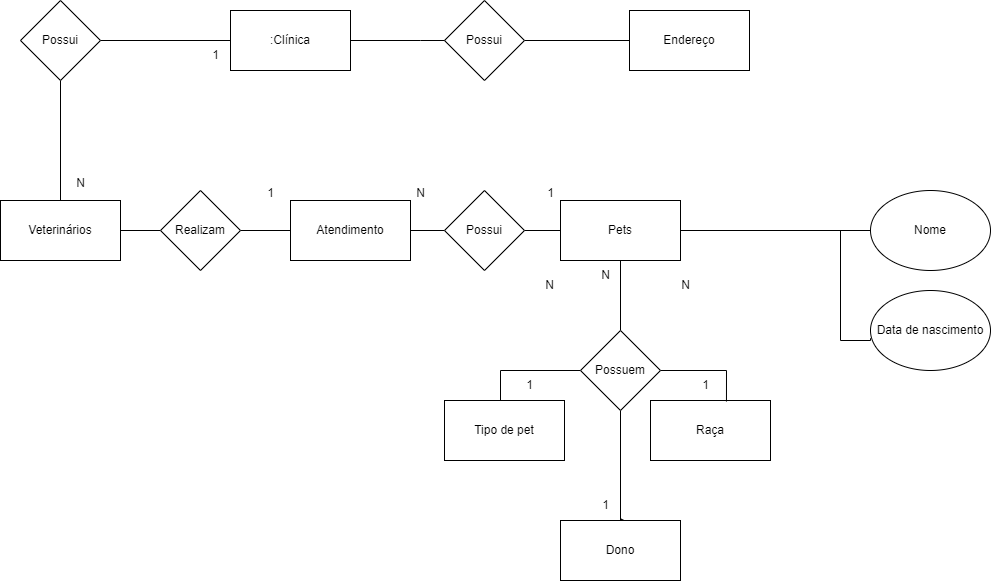

The diagram above was exported from draw.io. Its source (the exported page's mxGraphModel, read from the mxfile embedded in the PNG):
<mxGraphModel dx="1560" dy="364" grid="1" gridSize="10" guides="1" tooltips="1" connect="1" arrows="1" fold="1" page="1" pageScale="1" pageWidth="827" pageHeight="1169" math="0" shadow="0">
  <root>
    <mxCell id="0" />
    <mxCell id="1" parent="0" />
    <mxCell id="uFkGCD4_UHWf-bUYzAMD-3" value="" style="edgeStyle=orthogonalEdgeStyle;rounded=0;orthogonalLoop=1;jettySize=auto;html=1;endArrow=none;endFill=0;" edge="1" parent="1" source="uFkGCD4_UHWf-bUYzAMD-1">
      <mxGeometry relative="1" as="geometry">
        <mxPoint x="459.9999999999998" y="60" as="targetPoint" />
      </mxGeometry>
    </mxCell>
    <mxCell id="fzSwc1_iHV3tXrVO9WfS-18" value="" style="edgeStyle=orthogonalEdgeStyle;rounded=0;orthogonalLoop=1;jettySize=auto;html=1;endArrow=none;endFill=0;" edge="1" parent="1" source="uFkGCD4_UHWf-bUYzAMD-1" target="fzSwc1_iHV3tXrVO9WfS-17">
      <mxGeometry relative="1" as="geometry" />
    </mxCell>
    <mxCell id="uFkGCD4_UHWf-bUYzAMD-1" value=":Clínica" style="rounded=0;whiteSpace=wrap;html=1;" vertex="1" parent="1">
      <mxGeometry x="200" y="30" width="120" height="60" as="geometry" />
    </mxCell>
    <mxCell id="fzSwc1_iHV3tXrVO9WfS-5" style="edgeStyle=orthogonalEdgeStyle;rounded=0;orthogonalLoop=1;jettySize=auto;html=1;entryX=0;entryY=0.5;entryDx=0;entryDy=0;endArrow=none;endFill=0;" edge="1" parent="1" source="fzSwc1_iHV3tXrVO9WfS-1" target="fzSwc1_iHV3tXrVO9WfS-2">
      <mxGeometry relative="1" as="geometry">
        <Array as="points">
          <mxPoint x="700" y="250" />
          <mxPoint x="700" y="250" />
        </Array>
      </mxGeometry>
    </mxCell>
    <mxCell id="fzSwc1_iHV3tXrVO9WfS-6" style="edgeStyle=orthogonalEdgeStyle;rounded=0;orthogonalLoop=1;jettySize=auto;html=1;entryX=0;entryY=0.597;entryDx=0;entryDy=0;entryPerimeter=0;endArrow=none;endFill=0;" edge="1" parent="1" source="fzSwc1_iHV3tXrVO9WfS-1" target="fzSwc1_iHV3tXrVO9WfS-3">
      <mxGeometry relative="1" as="geometry">
        <Array as="points">
          <mxPoint x="810" y="250" />
          <mxPoint x="810" y="360" />
          <mxPoint x="840" y="360" />
        </Array>
      </mxGeometry>
    </mxCell>
    <mxCell id="4kUbkNe2MXl8Vm5-yH0V-5" value="" style="edgeStyle=orthogonalEdgeStyle;rounded=0;orthogonalLoop=1;jettySize=auto;html=1;endArrow=none;endFill=0;" edge="1" parent="1" source="fzSwc1_iHV3tXrVO9WfS-1" target="4kUbkNe2MXl8Vm5-yH0V-4">
      <mxGeometry relative="1" as="geometry" />
    </mxCell>
    <mxCell id="fzSwc1_iHV3tXrVO9WfS-1" value="Pets" style="rounded=0;whiteSpace=wrap;html=1;" vertex="1" parent="1">
      <mxGeometry x="530" y="220" width="120" height="60" as="geometry" />
    </mxCell>
    <mxCell id="fzSwc1_iHV3tXrVO9WfS-2" value="Nome" style="ellipse;whiteSpace=wrap;html=1;" vertex="1" parent="1">
      <mxGeometry x="840" y="210" width="120" height="80" as="geometry" />
    </mxCell>
    <mxCell id="fzSwc1_iHV3tXrVO9WfS-3" value="Data de nascimento" style="ellipse;whiteSpace=wrap;html=1;" vertex="1" parent="1">
      <mxGeometry x="840" y="310" width="120" height="80" as="geometry" />
    </mxCell>
    <mxCell id="fzSwc1_iHV3tXrVO9WfS-8" value="Raça" style="rounded=0;whiteSpace=wrap;html=1;" vertex="1" parent="1">
      <mxGeometry x="620" y="420" width="120" height="60" as="geometry" />
    </mxCell>
    <mxCell id="fzSwc1_iHV3tXrVO9WfS-9" value="Tipo de pet" style="rounded=0;whiteSpace=wrap;html=1;" vertex="1" parent="1">
      <mxGeometry x="414" y="420" width="120" height="60" as="geometry" />
    </mxCell>
    <mxCell id="fzSwc1_iHV3tXrVO9WfS-11" style="edgeStyle=orthogonalEdgeStyle;rounded=0;orthogonalLoop=1;jettySize=auto;html=1;entryX=0.25;entryY=0;entryDx=0;entryDy=0;endArrow=none;endFill=0;" edge="1" parent="1" source="fzSwc1_iHV3tXrVO9WfS-10">
      <mxGeometry relative="1" as="geometry">
        <mxPoint x="470" y="420" as="targetPoint" />
        <Array as="points">
          <mxPoint x="470" y="390" />
        </Array>
      </mxGeometry>
    </mxCell>
    <mxCell id="fzSwc1_iHV3tXrVO9WfS-12" style="edgeStyle=orthogonalEdgeStyle;rounded=0;orthogonalLoop=1;jettySize=auto;html=1;entryX=0.633;entryY=0.017;entryDx=0;entryDy=0;entryPerimeter=0;endArrow=none;endFill=0;" edge="1" parent="1" source="fzSwc1_iHV3tXrVO9WfS-10" target="fzSwc1_iHV3tXrVO9WfS-8">
      <mxGeometry relative="1" as="geometry">
        <Array as="points">
          <mxPoint x="696" y="390" />
        </Array>
      </mxGeometry>
    </mxCell>
    <mxCell id="fzSwc1_iHV3tXrVO9WfS-14" value="" style="edgeStyle=orthogonalEdgeStyle;rounded=0;orthogonalLoop=1;jettySize=auto;html=1;endArrow=none;endFill=0;" edge="1" parent="1" source="fzSwc1_iHV3tXrVO9WfS-10" target="fzSwc1_iHV3tXrVO9WfS-1">
      <mxGeometry relative="1" as="geometry" />
    </mxCell>
    <mxCell id="4kUbkNe2MXl8Vm5-yH0V-14" style="edgeStyle=orthogonalEdgeStyle;rounded=0;orthogonalLoop=1;jettySize=auto;html=1;entryX=0.568;entryY=0.03;entryDx=0;entryDy=0;entryPerimeter=0;" edge="1" parent="1" source="fzSwc1_iHV3tXrVO9WfS-10" target="4kUbkNe2MXl8Vm5-yH0V-13">
      <mxGeometry relative="1" as="geometry">
        <Array as="points">
          <mxPoint x="590" y="542" />
        </Array>
      </mxGeometry>
    </mxCell>
    <mxCell id="fzSwc1_iHV3tXrVO9WfS-10" value="Possuem" style="rhombus;whiteSpace=wrap;html=1;" vertex="1" parent="1">
      <mxGeometry x="550" y="350" width="80" height="80" as="geometry" />
    </mxCell>
    <mxCell id="fzSwc1_iHV3tXrVO9WfS-21" value="" style="edgeStyle=orthogonalEdgeStyle;rounded=0;orthogonalLoop=1;jettySize=auto;html=1;endArrow=none;endFill=0;" edge="1" parent="1" source="fzSwc1_iHV3tXrVO9WfS-17" target="fzSwc1_iHV3tXrVO9WfS-20">
      <mxGeometry relative="1" as="geometry" />
    </mxCell>
    <mxCell id="fzSwc1_iHV3tXrVO9WfS-17" value="Possui" style="rhombus;whiteSpace=wrap;html=1;rounded=0;" vertex="1" parent="1">
      <mxGeometry x="-10" y="20" width="80" height="80" as="geometry" />
    </mxCell>
    <mxCell id="fzSwc1_iHV3tXrVO9WfS-20" value="Veterinários" style="whiteSpace=wrap;html=1;rounded=0;" vertex="1" parent="1">
      <mxGeometry x="-30" y="220" width="120" height="60" as="geometry" />
    </mxCell>
    <mxCell id="9dqO85CH5Ptq7Cd0Hzpo-3" value="1" style="text;html=1;align=center;verticalAlign=middle;resizable=0;points=[];autosize=1;strokeColor=none;fillColor=none;" vertex="1" parent="1">
      <mxGeometry x="170" y="60" width="30" height="30" as="geometry" />
    </mxCell>
    <mxCell id="9dqO85CH5Ptq7Cd0Hzpo-5" value="1" style="text;html=1;align=center;verticalAlign=middle;resizable=0;points=[];autosize=1;strokeColor=none;fillColor=none;" vertex="1" parent="1">
      <mxGeometry x="484" y="390" width="30" height="30" as="geometry" />
    </mxCell>
    <mxCell id="9dqO85CH5Ptq7Cd0Hzpo-7" value="N" style="text;html=1;align=center;verticalAlign=middle;resizable=0;points=[];autosize=1;strokeColor=none;fillColor=none;" vertex="1" parent="1">
      <mxGeometry x="504" y="290" width="30" height="30" as="geometry" />
    </mxCell>
    <mxCell id="9dqO85CH5Ptq7Cd0Hzpo-8" value="N" style="text;html=1;align=center;verticalAlign=middle;resizable=0;points=[];autosize=1;strokeColor=none;fillColor=none;" vertex="1" parent="1">
      <mxGeometry x="640" y="290" width="30" height="30" as="geometry" />
    </mxCell>
    <mxCell id="9dqO85CH5Ptq7Cd0Hzpo-9" value="1" style="text;html=1;align=center;verticalAlign=middle;resizable=0;points=[];autosize=1;strokeColor=none;fillColor=none;" vertex="1" parent="1">
      <mxGeometry x="660" y="390" width="30" height="30" as="geometry" />
    </mxCell>
    <mxCell id="4kUbkNe2MXl8Vm5-yH0V-7" value="" style="edgeStyle=orthogonalEdgeStyle;rounded=0;orthogonalLoop=1;jettySize=auto;html=1;endArrow=none;endFill=0;" edge="1" parent="1" source="4kUbkNe2MXl8Vm5-yH0V-4" target="4kUbkNe2MXl8Vm5-yH0V-6">
      <mxGeometry relative="1" as="geometry" />
    </mxCell>
    <mxCell id="4kUbkNe2MXl8Vm5-yH0V-4" value="Possui" style="rhombus;whiteSpace=wrap;html=1;rounded=0;" vertex="1" parent="1">
      <mxGeometry x="414" y="210" width="80" height="80" as="geometry" />
    </mxCell>
    <mxCell id="4kUbkNe2MXl8Vm5-yH0V-9" value="" style="edgeStyle=orthogonalEdgeStyle;rounded=0;orthogonalLoop=1;jettySize=auto;html=1;endArrow=none;endFill=0;" edge="1" parent="1" source="4kUbkNe2MXl8Vm5-yH0V-6" target="4kUbkNe2MXl8Vm5-yH0V-8">
      <mxGeometry relative="1" as="geometry" />
    </mxCell>
    <mxCell id="4kUbkNe2MXl8Vm5-yH0V-6" value="Atendimento" style="whiteSpace=wrap;html=1;rounded=0;" vertex="1" parent="1">
      <mxGeometry x="260" y="220" width="120" height="60" as="geometry" />
    </mxCell>
    <mxCell id="4kUbkNe2MXl8Vm5-yH0V-10" value="" style="edgeStyle=orthogonalEdgeStyle;rounded=0;orthogonalLoop=1;jettySize=auto;html=1;endArrow=none;endFill=0;" edge="1" parent="1" source="4kUbkNe2MXl8Vm5-yH0V-8" target="fzSwc1_iHV3tXrVO9WfS-20">
      <mxGeometry relative="1" as="geometry" />
    </mxCell>
    <mxCell id="4kUbkNe2MXl8Vm5-yH0V-8" value="Realizam" style="rhombus;whiteSpace=wrap;html=1;rounded=0;" vertex="1" parent="1">
      <mxGeometry x="130" y="210" width="80" height="80" as="geometry" />
    </mxCell>
    <mxCell id="4kUbkNe2MXl8Vm5-yH0V-13" value="Dono" style="rounded=0;whiteSpace=wrap;html=1;" vertex="1" parent="1">
      <mxGeometry x="530" y="540" width="120" height="60" as="geometry" />
    </mxCell>
    <mxCell id="4kUbkNe2MXl8Vm5-yH0V-16" value="1" style="text;html=1;align=center;verticalAlign=middle;resizable=0;points=[];autosize=1;strokeColor=none;fillColor=none;" vertex="1" parent="1">
      <mxGeometry x="560" y="510" width="30" height="30" as="geometry" />
    </mxCell>
    <mxCell id="4kUbkNe2MXl8Vm5-yH0V-17" value="N" style="text;html=1;align=center;verticalAlign=middle;resizable=0;points=[];autosize=1;strokeColor=none;fillColor=none;" vertex="1" parent="1">
      <mxGeometry x="560" y="280" width="30" height="30" as="geometry" />
    </mxCell>
    <mxCell id="4kUbkNe2MXl8Vm5-yH0V-18" value="N" style="text;html=1;align=center;verticalAlign=middle;resizable=0;points=[];autosize=1;strokeColor=none;fillColor=none;" vertex="1" parent="1">
      <mxGeometry x="35" y="188" width="30" height="30" as="geometry" />
    </mxCell>
    <mxCell id="4kUbkNe2MXl8Vm5-yH0V-19" value="1" style="text;html=1;align=center;verticalAlign=middle;resizable=0;points=[];autosize=1;strokeColor=none;fillColor=none;" vertex="1" parent="1">
      <mxGeometry x="225" y="198" width="30" height="30" as="geometry" />
    </mxCell>
    <mxCell id="4kUbkNe2MXl8Vm5-yH0V-20" value="1" style="text;html=1;align=center;verticalAlign=middle;resizable=0;points=[];autosize=1;strokeColor=none;fillColor=none;" vertex="1" parent="1">
      <mxGeometry x="505" y="198" width="30" height="30" as="geometry" />
    </mxCell>
    <mxCell id="4kUbkNe2MXl8Vm5-yH0V-23" value="" style="edgeStyle=orthogonalEdgeStyle;rounded=0;orthogonalLoop=1;jettySize=auto;html=1;endArrow=none;endFill=0;" edge="1" parent="1" source="4kUbkNe2MXl8Vm5-yH0V-21" target="4kUbkNe2MXl8Vm5-yH0V-22">
      <mxGeometry relative="1" as="geometry" />
    </mxCell>
    <mxCell id="4kUbkNe2MXl8Vm5-yH0V-21" value="Possui" style="rhombus;whiteSpace=wrap;html=1;" vertex="1" parent="1">
      <mxGeometry x="414" y="20" width="80" height="80" as="geometry" />
    </mxCell>
    <mxCell id="4kUbkNe2MXl8Vm5-yH0V-22" value="Endereço" style="whiteSpace=wrap;html=1;" vertex="1" parent="1">
      <mxGeometry x="599" y="30" width="120" height="60" as="geometry" />
    </mxCell>
    <mxCell id="4kUbkNe2MXl8Vm5-yH0V-24" value="N" style="text;html=1;align=center;verticalAlign=middle;resizable=0;points=[];autosize=1;strokeColor=none;fillColor=none;" vertex="1" parent="1">
      <mxGeometry x="375" y="198" width="30" height="30" as="geometry" />
    </mxCell>
  </root>
</mxGraphModel>